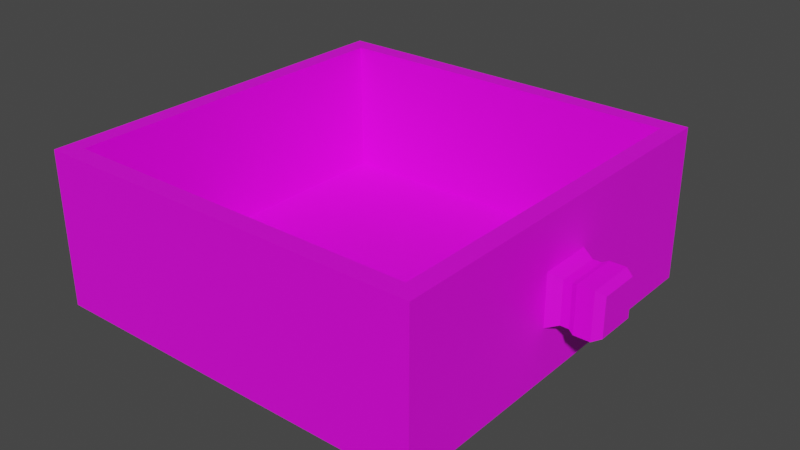 # Source: bedside_table.blend  (saved by Blender 3.6.11; exported with 4.5.12 LTS)
import bpy
from mathutils import Matrix  # noqa: F401  (used for matrix-valued properties, if any)

bpy.ops.wm.read_factory_settings(use_empty=True)
scene = bpy.context.scene
scene.name = 'Scene'

# ---- collections
col_collection = bpy.data.collections.new('Collection'); scene.collection.children.link(col_collection)

# ---- images (referenced by path relative to the original .blend; pixels are not part of the script)
import os
ASSET_DIR = os.environ.get("B2B_ASSET_DIR", "")  # directory of the original .blend (textures are referenced by path, not embedded)
HERE = os.path.dirname(os.path.abspath(__file__))  # packed textures are extracted next to this script under _unpacked/

def load_image(name, relpath, width, height, colorspace="sRGB"):
    """Load a texture the original file referenced (path relative to the .blend, or extracted next to this script)."""
    p = next((c for c in (os.path.join(HERE, relpath), os.path.join(ASSET_DIR, relpath)) if relpath and os.path.exists(c)), "")
    if p:
        img = bpy.data.images.load(p, check_existing=True)
        img.name = name
    else:  # same state as the original file: an image datablock whose file is absent (Cycles renders it pink)
        img = bpy.data.images.new(name, width, height)
        img.source = "FILE"
        img.filepath = "//" + (relpath or name)
    img.colorspace_settings.name = colorspace
    return img
img_beside_table_wood_jpg = load_image('beside_table_wood.jpg', 'beside_table_wood.jpg', 1024, 1024, 'sRGB')

# ---- materials (node trees are filled in below, after node groups)
mat_material_001 = bpy.data.materials.new('Material.001')
mat_material_001.use_transparent_shadow = False

# ---- material node trees
mat_material_001.use_nodes = True; mat_material_001.node_tree.nodes.clear()
_N = mat_material_001.node_tree.nodes; _L = mat_material_001.node_tree.links
n0 = _N.new('ShaderNodeBsdfPrincipled'); n0.name = 'Principled BSDF'; n0.location = (10, 300)
n0.distribution = 'GGX'
n0.subsurface_method = 'RANDOM_WALK_SKIN'
n0.inputs[3].default_value = 1.45
n0.inputs[27].default_value = (0.0, 0.0, 0.0, 1.0)
n0.inputs[28].default_value = 1.0
n1 = _N.new('ShaderNodeOutputMaterial'); n1.name = 'Material Output'; n1.location = (300, 300)
n2 = _N.new('ShaderNodeTexImage'); n2.name = 'Image Texture'; n2.location = (-342, 233)
n2.image = img_beside_table_wood_jpg
_L.new(n0.outputs[0], n1.inputs[0])
_L.new(n2.outputs[0], n0.inputs[0])
n1.is_active_output = True

# ---- world
world_world = bpy.data.worlds.new('World'); scene.world = world_world
world_world.use_nodes = True; world_world.node_tree.nodes.clear()
_N = world_world.node_tree.nodes; _L = world_world.node_tree.links
n0 = _N.new('ShaderNodeOutputWorld'); n0.name = 'World Output'; n0.location = (300, 300)
n1 = _N.new('ShaderNodeBackground'); n1.name = 'Background'; n1.location = (10, 300)
n1.inputs[0].default_value = (0.05088, 0.05088, 0.05088, 1.0)
_L.new(n1.outputs[0], n0.inputs[0])
n0.is_active_output = True
world_world.color = (0.05088, 0.05088, 0.05088)
world_world.use_sun_shadow = False
world_world.sun_shadow_jitter_overblur = 0.0

# ---- meshes
me_cube_001 = bpy.data.meshes.new('Cube.001')
me_cube_001.from_pydata([(-1.0, -1.0, 0.0), (-1.0, -1.0, 2.0), (-1.0, 1.0, 0.0), (-1.0, 1.0, 2.0), (1.0, -1.0, 0.0), (1.0, -1.0, 2.0), (1.0, 1.0, 0.0), (1.0, 1.0, 2.0), (-1.0, -1.0, 1.023), (-1.0, -1.0, 1.223), (-1.0, 1.0, 1.223), (-1.0, 1.0, 1.023), (1.0, 1.0, 1.223), (1.0, 1.0, 1.023), (1.0, -1.0, 1.223), (1.0, -1.0, 1.023), (-1.0, 0.8355, 0.0), (-1.0, -0.8355, 0.0), (-1.0, -0.8355, 2.0), (-1.0, 0.8355, 2.0), (1.0, -0.8355, 0.0), (1.0, 0.8355, 0.0), (1.0, 0.8355, 2.0), (1.0, -0.8355, 2.0), (1.0, 0.8355, 1.023), (1.0, -0.8355, 1.023), (1.0, 0.8355, 1.223), (1.0, -0.8355, 1.223), (-1.0, -0.8355, 1.023), (-1.0, 0.8355, 1.023), (-1.0, -0.8355, 1.223), (-1.0, 0.8355, 1.223), (-1.0, 1.0, 0.1533), (1.0, 1.0, 0.1533), (1.0, -1.0, 0.1533), (-1.0, -1.0, 0.1533), (-1.0, -0.8355, 0.1533), (-1.0, 0.8355, 0.1533), (1.0, 0.8355, 0.1533), (1.0, -0.8355, 0.1533), (-0.7377, 0.8355, 1.023), (-0.7377, -0.8355, 1.023), (-0.7377, 0.8355, 0.1533), (-0.7377, -0.8355, 0.1533), (-1.0, -1.0, 1.85), (-1.0, 1.0, 1.85), (1.0, 1.0, 1.85), (1.0, -1.0, 1.85), (1.0, 0.8355, 1.85), (1.0, -0.8355, 1.85), (-1.0, -0.8355, 1.85), (-1.0, 0.8355, 1.85), (-0.8564, 0.8355, 1.223), (-0.8564, -0.8355, 1.223), (-0.8564, 0.8355, 1.85), (-0.8564, -0.8355, 1.85), (-1.056, 0.8824, 2.057), (-1.056, 1.056, 2.057), (1.056, 1.056, 2.057), (1.056, -0.8824, 2.057), (1.056, -1.056, 2.057), (-1.056, -1.056, 2.057), (-1.056, -0.8824, 2.057), (1.056, 0.8824, 2.057), (-1.056, 0.8824, 2.143), (-1.056, 1.056, 2.143), (1.056, 1.056, 2.143), (1.056, -0.8824, 2.143), (1.056, -1.056, 2.143), (-1.056, -1.056, 2.143), (-1.056, -0.8824, 2.143), (1.056, 0.8824, 2.143), (-1.013, 0.8466, 2.199), (-1.013, 1.013, 2.199), (1.013, 1.013, 2.199), (1.013, -0.8466, 2.199), (1.013, -1.013, 2.199), (-1.013, -1.013, 2.199), (-1.013, -0.8466, 2.199), (1.013, 0.8466, 2.199)], [], [(51, 19, 3, 45), (45, 3, 7, 46), (49, 23, 5, 47), (47, 5, 1, 44), (17, 20, 4, 0), (18, 1, 61, 62), (34, 15, 8, 35), (15, 14, 9, 8), (39, 25, 15, 34), (25, 27, 14, 15), (32, 11, 13, 33), (11, 10, 12, 13), (37, 29, 11, 32), (29, 31, 10, 11), (8, 9, 30, 28), (28, 30, 31, 29), (35, 8, 28, 36), (36, 28, 29, 37), (13, 12, 26, 24), (24, 26, 27, 25), (33, 13, 24, 38), (25, 39, 43, 41), (22, 7, 58, 63), (7, 3, 57, 58), (2, 6, 21, 16), (16, 21, 20, 17), (46, 7, 22, 48), (48, 22, 23, 49), (44, 1, 18, 50), (50, 18, 19, 51), (21, 38, 39, 20), (6, 33, 38, 21), (17, 36, 37, 16), (0, 35, 36, 17), (16, 37, 32, 2), (2, 32, 33, 6), (20, 39, 34, 4), (4, 34, 35, 0), (42, 40, 41, 43), (24, 25, 41, 40), (39, 38, 42, 43), (38, 24, 40, 42), (30, 50, 51, 31), (9, 44, 50, 30), (49, 27, 53, 55), (12, 46, 48, 26), (14, 47, 44, 9), (27, 49, 47, 14), (10, 45, 46, 12), (31, 51, 45, 10), (52, 54, 55, 53), (26, 48, 54, 52), (27, 26, 52, 53), (48, 49, 55, 54), (61, 60, 68, 69), (56, 62, 70, 64), (59, 63, 71, 67), (5, 23, 59, 60), (23, 22, 63, 59), (3, 19, 56, 57), (1, 5, 60, 61), (19, 18, 62, 56), (67, 71, 79, 75), (65, 64, 72, 73), (68, 67, 75, 76), (58, 57, 65, 66), (63, 58, 66, 71), (62, 61, 69, 70), (60, 59, 67, 68), (57, 56, 64, 65), (75, 78, 77, 76), (74, 73, 72, 79), (79, 72, 78, 75), (64, 70, 78, 72), (69, 68, 76, 77), (66, 65, 73, 74), (71, 66, 74, 79), (70, 69, 77, 78)])
_uv = me_cube_001.uv_layers.new(name='UVMap')
_uv.uv.foreach_set('vector', [0.5672, 0.4385, 0.5734, 0.4385, 0.5734, 0.4766, 0.5672, 0.4766, 0.2951, 0.01301, 0.3013, 0.01301, 0.3013, 0.4766, 0.2951, 0.4766, 0.3858, 0.4385, 0.392, 0.4385, 0.392, 0.4766, 0.3858, 0.4766, 0.4765, 0.01301, 0.4827, 0.01301, 0.4827, 0.4766, 0.4765, 0.4766, 0.3674, 0.7289, 0.5141, 0.7289, 0.5141, 0.7504, 0.3674, 0.7504, 0.5734, 0.05114, 0.5734, 0.01301, 0.5758, 0.0, 0.5758, 0.04027, 0.4065, 0.01301, 0.4424, 0.01301, 0.4424, 0.4766, 0.4065, 0.4766, 0.4424, 0.01301, 0.4506, 0.01301, 0.4506, 0.4766, 0.4424, 0.4766, 0.3158, 0.4385, 0.3517, 0.4385, 0.3517, 0.4766, 0.3158, 0.4766, 0.3517, 0.4385, 0.3599, 0.4385, 0.3599, 0.4766, 0.3517, 0.4766, 0.2251, 0.01301, 0.261, 0.01301, 0.261, 0.4766, 0.2251, 0.4766, 0.261, 0.01301, 0.2692, 0.01301, 0.2692, 0.4766, 0.261, 0.4766, 0.4972, 0.4385, 0.5331, 0.4385, 0.5331, 0.4766, 0.4972, 0.4766, 0.5331, 0.4385, 0.5414, 0.4385, 0.5414, 0.4766, 0.5331, 0.4766, 0.5331, 0.01301, 0.5414, 0.01301, 0.5414, 0.05114, 0.5331, 0.05114, 0.5331, 0.05114, 0.5414, 0.05114, 0.5414, 0.4385, 0.5331, 0.4385, 0.4972, 0.01301, 0.5331, 0.01301, 0.5331, 0.05114, 0.4972, 0.05114, 0.4972, 0.05114, 0.5331, 0.05114, 0.5331, 0.4385, 0.4972, 0.4385, 0.3517, 0.01301, 0.3599, 0.01301, 0.3599, 0.05114, 0.3517, 0.05114, 0.3517, 0.05114, 0.3599, 0.05114, 0.3599, 0.4385, 0.3517, 0.4385, 0.3158, 0.01301, 0.3517, 0.01301, 0.3517, 0.05114, 0.3158, 0.05114, 0.5499, 0.8924, 0.5141, 0.8924, 0.5141, 0.4896, 0.5499, 0.4896, 0.392, 0.05114, 0.392, 0.01301, 0.3943, 0.0, 0.3943, 0.04027, 0.3013, 0.4766, 0.3013, 0.01301, 0.3036, 0.0, 0.3036, 0.4896, 0.3674, 0.4896, 0.5141, 0.4896, 0.5141, 0.5111, 0.3674, 0.5111, 0.3674, 0.5111, 0.5141, 0.5111, 0.5141, 0.7289, 0.3674, 0.7289, 0.3858, 0.01301, 0.392, 0.01301, 0.392, 0.05114, 0.3858, 0.05114, 0.3858, 0.05114, 0.392, 0.05114, 0.392, 0.4385, 0.3858, 0.4385, 0.5672, 0.01301, 0.5734, 0.01301, 0.5734, 0.05114, 0.5672, 0.05114, 0.5672, 0.05114, 0.5734, 0.05114, 0.5734, 0.4385, 0.5672, 0.4385, 0.3095, 0.05114, 0.3158, 0.05114, 0.3158, 0.4385, 0.3095, 0.4385, 0.3095, 0.01301, 0.3158, 0.01301, 0.3158, 0.05114, 0.3095, 0.05114, 0.4909, 0.05114, 0.4972, 0.05114, 0.4972, 0.4385, 0.4909, 0.4385, 0.4909, 0.01301, 0.4972, 0.01301, 0.4972, 0.05114, 0.4909, 0.05114, 0.4909, 0.4385, 0.4972, 0.4385, 0.4972, 0.4766, 0.4909, 0.4766, 0.2188, 0.01301, 0.2251, 0.01301, 0.2251, 0.4766, 0.2188, 0.4766, 0.3095, 0.4385, 0.3158, 0.4385, 0.3158, 0.4766, 0.3095, 0.4766, 0.4002, 0.01301, 0.4065, 0.01301, 0.4065, 0.4766, 0.4002, 0.4766, 0.7554, 0.7901, 0.7195, 0.7901, 0.7195, 0.4028, 0.7554, 0.4028, 0.6506, 0.0, 0.7195, 1.554e-08, 0.7195, 0.4028, 0.6506, 0.4028, 0.7195, 0.8056, 0.6506, 0.8056, 0.6506, 0.4028, 0.7195, 0.4028, 0.7195, 0.0, 0.7554, 0.0, 0.7554, 0.4028, 0.7195, 0.4028, 0.5414, 0.05114, 0.5672, 0.05114, 0.5672, 0.4385, 0.5414, 0.4385, 0.5414, 0.01301, 0.5672, 0.01301, 0.5672, 0.05114, 0.5414, 0.05114, 0.7812, 0.4303, 0.7554, 0.4303, 0.7554, 0.0, 0.7812, 1.554e-08, 0.3599, 0.01301, 0.3858, 0.01301, 0.3858, 0.05114, 0.3599, 0.05114, 0.4506, 0.01301, 0.4765, 0.01301, 0.4765, 0.4766, 0.4506, 0.4766, 0.3599, 0.4385, 0.3858, 0.4385, 0.3858, 0.4766, 0.3599, 0.4766, 0.2692, 0.01301, 0.2951, 0.01301, 0.2951, 0.4766, 0.2692, 0.4766, 0.5414, 0.4385, 0.5672, 0.4385, 0.5672, 0.4766, 0.5414, 0.4766, 0.7812, 0.8176, 0.7554, 0.8176, 0.7554, 0.4303, 0.7812, 0.4303, 0.5499, 0.4896, 0.5758, 0.4896, 0.5758, 0.9199, 0.5499, 0.9199, 0.6506, 0.8606, 0.5816, 0.8606, 0.5816, 0.4303, 0.6506, 0.4303, 0.5816, 0.0, 0.6506, 1.554e-08, 0.6506, 0.4303, 0.5816, 0.4303, 0.485, 0.4896, 0.485, 0.0, 0.4886, 0.0, 0.4886, 0.4896, 0.5758, 0.4494, 0.5758, 0.04027, 0.5793, 0.04027, 0.5793, 0.4494, 0.3943, 0.4494, 0.3943, 0.04027, 0.3979, 0.04027, 0.3979, 0.4494, 0.392, 0.4766, 0.392, 0.4385, 0.3943, 0.4494, 0.3943, 0.4896, 0.392, 0.4385, 0.392, 0.05114, 0.3943, 0.04027, 0.3943, 0.4494, 0.5734, 0.4766, 0.5734, 0.4385, 0.5758, 0.4494, 0.5758, 0.4896, 0.4827, 0.4766, 0.4827, 0.01301, 0.485, 0.0, 0.485, 0.4896, 0.5734, 0.4385, 0.5734, 0.05114, 0.5758, 0.04027, 0.5758, 0.4494, 0.3979, 0.4494, 0.3979, 0.04027, 0.4002, 0.04858, 0.4002, 0.441, 0.5793, 0.4896, 0.5793, 0.4494, 0.5816, 0.441, 0.5816, 0.4797, 0.3979, 0.4896, 0.3979, 0.4494, 0.4002, 0.441, 0.4002, 0.4797, 0.3036, 0.4896, 0.3036, 0.0, 0.3072, 0.0, 0.3072, 0.4896, 0.3943, 0.04027, 0.3943, 0.0, 0.3979, 0.0, 0.3979, 0.04027, 0.5758, 0.04027, 0.5758, 0.0, 0.5793, 0.0, 0.5793, 0.04027, 0.3943, 0.4896, 0.3943, 0.4494, 0.3979, 0.4494, 0.3979, 0.4896, 0.5758, 0.4896, 0.5758, 0.4494, 0.5793, 0.4494, 0.5793, 0.4896, 0.2188, 0.7321, 0.3674, 0.7321, 0.3674, 0.7538, 0.2188, 0.7538, 0.2188, 0.4896, 0.3674, 0.4896, 0.3674, 0.5114, 0.2188, 0.5114, 0.2188, 0.5114, 0.3674, 0.5114, 0.3674, 0.7321, 0.2188, 0.7321, 0.5793, 0.4494, 0.5793, 0.04027, 0.5816, 0.04858, 0.5816, 0.441, 0.4886, 0.4896, 0.4886, 0.0, 0.4909, 0.009943, 0.4909, 0.4797, 0.3072, 0.4896, 0.3072, 0.0, 0.3095, 0.009943, 0.3095, 0.4797, 0.3979, 0.04027, 0.3979, 0.0, 0.4002, 0.009943, 0.4002, 0.04858, 0.5793, 0.04027, 0.5793, 0.0, 0.5816, 0.009943, 0.5816, 0.04858])
me_cube_001.materials.append(mat_material_001)
me_cube_001.update()
me_plane_001 = bpy.data.meshes.new('Plane.001')
me_plane_001.from_pydata([(-1.297, -1.0, -0.1688), (0.7028, -1.0, -0.1688), (-1.297, 1.0, -0.1688), (0.7028, 1.0, -0.1688), (-1.207, 0.9097, 0.6185), (-1.207, -0.9097, 0.6185), (0.6125, -0.9097, 0.6185), (0.6125, 0.9097, 0.6185), (-1.297, 1.0, 0.6185), (-1.297, -1.0, 0.6185), (0.7028, -1.0, 0.6185), (0.7028, 1.0, 0.6185), (-1.207, 0.9097, -0.06967), (-1.207, -0.9097, -0.06967), (0.6125, -0.9097, -0.06967), (0.6125, 0.9097, -0.06967), (0.7028, 1.0, 0.09363), (0.7028, 1.0, 0.3561), (0.7028, -1.0, 0.3561), (0.7028, -1.0, 0.09363), (-1.297, -1.0, 0.09363), (-1.297, -1.0, 0.3561), (-1.297, 1.0, 0.3561), (-1.297, 1.0, 0.09363), (-1.297, 0.1377, -0.1688), (-1.297, -0.1377, -0.1688), (0.7028, -0.1377, -0.1688), (0.7028, 0.1377, -0.1688), (-1.297, 0.1377, 0.6185), (-1.297, -0.1377, 0.6185), (0.7028, -0.1377, 0.6185), (0.7028, 0.1377, 0.6185), (-1.207, 0.1252, 0.6185), (-1.207, -0.1252, 0.6185), (0.6125, -0.1252, 0.6185), (0.6125, 0.1252, 0.6185), (-1.207, 0.1252, -0.06967), (-1.207, -0.1252, -0.06967), (0.6125, -0.1252, -0.06967), (0.6125, 0.1252, -0.06967), (-1.297, -0.1377, 0.09363), (-1.297, 0.1377, 0.09363), (-1.297, -0.1377, 0.3561), (-1.297, 0.1377, 0.3561), (0.7028, 0.1377, 0.09363), (0.7028, -0.1377, 0.09363), (0.7028, 0.1377, 0.3561), (0.7028, -0.1377, 0.3561), (0.7626, 0.1111, 0.1189), (0.7626, -0.1111, 0.1189), (0.7626, 0.1111, 0.3308), (0.7626, -0.1111, 0.3308), (0.8046, 0.1111, 0.1189), (0.8046, -0.1111, 0.1189), (0.8046, 0.1111, 0.3308), (0.8046, -0.1111, 0.3308), (0.832, 0.1234, 0.1072), (0.832, -0.1234, 0.1072), (0.832, 0.1234, 0.3425), (0.832, -0.1234, 0.3425), (0.9132, 0.1234, 0.1072), (0.9132, -0.1234, 0.1072), (0.9132, 0.1234, 0.3425), (0.9132, -0.1234, 0.3425), (0.9538, 0.1019, 0.1277), (0.9538, -0.1019, 0.1277), (0.9538, 0.1019, 0.322), (0.9538, -0.1019, 0.322), (-1.297, 0.04588, -0.1688), (-1.297, -0.04588, -0.1688), (0.7028, -0.04588, -0.1688), (0.7028, 0.04588, -0.1688), (-1.297, 0.04588, 0.6185), (-1.297, -0.04588, 0.6185), (0.7028, -0.04588, 0.6185), (0.7028, 0.04588, 0.6185), (-1.207, 0.04174, 0.6185), (-1.207, -0.04174, 0.6185), (0.6125, -0.04174, 0.6185), (0.6125, 0.04174, 0.6185), (-1.207, 0.04174, -0.06967), (-1.207, -0.04174, -0.06967), (0.6125, -0.04174, -0.06967), (0.6125, 0.04174, -0.06967), (-1.297, -0.04588, 0.09363), (-1.297, 0.04588, 0.09363), (-1.297, -0.04588, 0.3561), (-1.297, 0.04588, 0.3561), (0.7028, 0.04588, 0.09363), (0.7028, -0.04588, 0.09363), (0.7028, 0.04588, 0.3561), (0.7028, -0.04588, 0.3561), (0.7626, 0.03704, 0.1189), (0.7626, -0.03704, 0.1189), (0.7626, 0.03704, 0.3308), (0.7626, -0.03704, 0.3308), (0.8046, 0.03704, 0.1189), (0.8046, -0.03704, 0.1189), (0.8046, 0.03704, 0.3308), (0.8046, -0.03704, 0.3308), (0.832, 0.04113, 0.1072), (0.832, -0.04113, 0.1072), (0.832, 0.04113, 0.3425), (0.832, -0.04113, 0.3425), (0.9132, 0.04113, 0.1072), (0.9132, -0.04113, 0.1072), (0.9132, 0.04113, 0.3425), (0.9132, -0.04113, 0.3425), (0.9538, 0.03398, 0.1277), (0.9538, -0.03398, 0.1277), (0.9538, 0.03398, 0.322), (0.9538, -0.03398, 0.322), (0.7028, 1.0, 0.1811), (0.7028, 1.0, 0.2686), (0.7028, -1.0, 0.2686), (0.7028, -1.0, 0.1811), (-1.297, -1.0, 0.1811), (-1.297, -1.0, 0.2686), (-1.297, 1.0, 0.2686), (-1.297, 1.0, 0.1811), (0.7028, -0.1377, 0.1811), (0.7028, -0.1377, 0.2686), (0.7028, 0.1377, 0.1811), (0.7028, 0.1377, 0.2686), (-1.297, 0.1377, 0.1811), (-1.297, 0.1377, 0.2686), (-1.297, -0.1377, 0.1811), (-1.297, -0.1377, 0.2686), (0.7626, -0.1111, 0.1895), (0.7626, -0.1111, 0.2601), (0.7626, 0.1111, 0.1895), (0.7626, 0.1111, 0.2601), (0.8046, -0.1111, 0.1895), (0.8046, -0.1111, 0.2601), (0.8046, 0.1111, 0.1895), (0.8046, 0.1111, 0.2601), (0.832, -0.1234, 0.1856), (0.832, -0.1234, 0.2641), (0.832, 0.1234, 0.1856), (0.832, 0.1234, 0.2641), (0.9132, -0.1234, 0.1856), (0.9132, -0.1234, 0.2641), (0.9132, 0.1234, 0.1856), (0.9132, 0.1234, 0.2641), (0.9538, -0.1019, 0.1925), (0.9538, -0.1019, 0.2572), (0.9538, 0.1019, 0.1925), (0.9538, 0.1019, 0.2572), (0.9538, -0.03398, 0.1925), (0.9538, -0.03398, 0.2572), (0.9538, 0.03398, 0.1925), (0.9538, 0.03398, 0.2572), (-1.297, 0.04588, 0.1811), (-1.297, 0.04588, 0.2686), (-1.297, -0.04588, 0.1811), (-1.297, -0.04588, 0.2686)], [], [(24, 2, 3, 27), (35, 7, 15, 39), (46, 17, 11, 31), (42, 21, 9, 29), (17, 22, 8, 11), (21, 18, 10, 9), (32, 4, 8, 28), (6, 5, 9, 10), (34, 6, 10, 30), (4, 7, 11, 8), (36, 39, 15, 12), (33, 5, 13, 37), (7, 4, 12, 15), (5, 6, 14, 13), (0, 1, 19, 20), (117, 114, 18, 21), (3, 2, 23, 16), (113, 118, 22, 17), (25, 0, 20, 40), (127, 117, 21, 42), (27, 3, 16, 44), (123, 113, 17, 46), (114, 121, 47, 18), (120, 45, 49, 128), (1, 26, 45, 19), (71, 27, 44, 88), (118, 125, 43, 22), (155, 127, 42, 86), (2, 24, 41, 23), (69, 25, 40, 84), (4, 32, 36, 12), (77, 33, 37, 81), (13, 14, 38, 37), (80, 83, 39, 36), (7, 35, 31, 11), (78, 34, 30, 74), (5, 33, 29, 9), (76, 32, 28, 72), (22, 43, 28, 8), (86, 42, 29, 73), (18, 47, 30, 10), (90, 46, 31, 75), (6, 34, 38, 14), (79, 35, 39, 83), (0, 25, 26, 1), (68, 24, 27, 71), (128, 49, 53, 132), (123, 46, 50, 131), (91, 47, 51, 95), (88, 44, 48, 92), (135, 54, 58, 139), (92, 48, 52, 96), (131, 50, 54, 135), (95, 51, 55, 99), (136, 57, 61, 140), (99, 55, 59, 103), (132, 53, 57, 136), (96, 52, 56, 100), (104, 60, 64, 108), (100, 56, 60, 104), (139, 58, 62, 143), (103, 59, 63, 107), (151, 147, 66, 110), (143, 62, 66, 147), (107, 63, 67, 111), (140, 61, 65, 144), (62, 106, 110, 66), (106, 107, 111, 110), (145, 149, 111, 67), (149, 151, 110, 111), (58, 102, 106, 62), (102, 103, 107, 106), (57, 101, 105, 61), (101, 100, 104, 105), (61, 105, 109, 65), (105, 104, 108, 109), (53, 97, 101, 57), (97, 96, 100, 101), (54, 98, 102, 58), (98, 99, 103, 102), (50, 94, 98, 54), (94, 95, 99, 98), (49, 93, 97, 53), (93, 92, 96, 97), (45, 89, 93, 49), (89, 88, 92, 93), (46, 90, 94, 50), (90, 91, 95, 94), (25, 69, 70, 26), (69, 68, 71, 70), (34, 78, 82, 38), (78, 79, 83, 82), (47, 91, 74, 30), (91, 90, 75, 74), (43, 87, 72, 28), (87, 86, 73, 72), (33, 77, 73, 29), (77, 76, 72, 73), (35, 79, 75, 31), (79, 78, 74, 75), (37, 38, 82, 81), (81, 82, 83, 80), (32, 76, 80, 36), (76, 77, 81, 80), (24, 68, 85, 41), (68, 69, 84, 85), (125, 153, 87, 43), (153, 155, 86, 87), (26, 70, 89, 45), (70, 71, 88, 89), (85, 84, 154, 152), (152, 154, 155, 153), (41, 85, 152, 124), (124, 152, 153, 125), (109, 108, 150, 148), (148, 150, 151, 149), (65, 109, 148, 144), (144, 148, 149, 145), (63, 141, 145, 67), (141, 140, 144, 145), (60, 142, 146, 64), (142, 143, 147, 146), (108, 64, 146, 150), (150, 146, 147, 151), (56, 138, 142, 60), (138, 139, 143, 142), (55, 133, 137, 59), (133, 132, 136, 137), (59, 137, 141, 63), (137, 136, 140, 141), (48, 130, 134, 52), (130, 131, 135, 134), (52, 134, 138, 56), (134, 135, 139, 138), (44, 122, 130, 48), (122, 123, 131, 130), (51, 129, 133, 55), (129, 128, 132, 133), (84, 40, 126, 154), (154, 126, 127, 155), (23, 41, 124, 119), (119, 124, 125, 118), (47, 121, 129, 51), (121, 120, 128, 129), (19, 45, 120, 115), (115, 120, 121, 114), (44, 16, 112, 122), (122, 112, 113, 123), (40, 20, 116, 126), (126, 116, 117, 127), (16, 23, 119, 112), (112, 119, 118, 113), (20, 19, 115, 116), (116, 115, 114, 117)])
_uv = me_plane_001.uv_layers.new(name='UVMap')
_uv.uv.foreach_set('vector', [0.4145, 0.3134, 0.4145, 0.551, 0.3167, 0.551, 0.3167, 0.3134, 0.6581, 0.2161, 0.6581, 0.0, 0.6918, 0.0, 0.6918, 0.2161, 0.5551, 0.3134, 0.5551, 0.551, 0.5423, 0.551, 0.5423, 0.3134, 0.5165, 0.3134, 0.5165, 0.551, 0.5037, 0.551, 0.5037, 0.3134, 0.6323, 0.0, 0.6323, 0.5496, 0.6195, 0.5496, 0.6195, 0.0, 0.5937, 0.0, 0.5937, 0.5496, 0.5809, 0.5496, 0.5809, 0.0, 0.2232, 0.31, 0.2232, 0.5261, 0.2188, 0.551, 0.2188, 0.3134, 0.3123, 0.02488, 0.2232, 0.02488, 0.2188, 0.0, 0.3167, 0.0, 0.3123, 0.241, 0.3123, 0.02488, 0.3167, 0.0, 0.3167, 0.2376, 0.2232, 0.5261, 0.3123, 0.5261, 0.3167, 0.551, 0.2188, 0.551, 0.4145, 0.2851, 0.5037, 0.2851, 0.5037, 0.5012, 0.4145, 0.5012, 0.6918, 0.2161, 0.6918, 0.0, 0.7255, 0.0, 0.7255, 0.2161, 0.7593, 0.5, 0.7593, 1.0, 0.7255, 1.0, 0.7255, 0.5, 0.7593, 0.0, 0.7593, 0.5, 0.7255, 0.5, 0.7255, 0.0, 0.6195, 0.0, 0.6195, 0.5496, 0.6066, 0.5496, 0.6066, 0.0, 0.598, 0.0, 0.598, 0.5496, 0.5937, 0.5496, 0.5937, 0.0, 0.6581, 0.0, 0.6581, 0.5496, 0.6452, 0.5496, 0.6452, 0.0, 0.6366, 0.0, 0.6366, 0.5496, 0.6323, 0.5496, 0.6323, 0.0, 0.5423, 0.3134, 0.5423, 0.551, 0.5294, 0.551, 0.5294, 0.3134, 0.5208, 0.3134, 0.5208, 0.551, 0.5165, 0.551, 0.5165, 0.3134, 0.5809, 0.3134, 0.5809, 0.551, 0.568, 0.551, 0.568, 0.3134, 0.5594, 0.3134, 0.5594, 0.551, 0.5551, 0.551, 0.5551, 0.3134, 0.5594, 0.0, 0.5594, 0.2376, 0.5551, 0.2376, 0.5551, 0.0, 0.4436, 0.5708, 0.4393, 0.5708, 0.4405, 0.5539, 0.444, 0.5539, 0.5809, 0.0, 0.5809, 0.2376, 0.568, 0.2376, 0.568, 0.0, 0.5809, 0.2881, 0.5809, 0.3134, 0.568, 0.3134, 0.568, 0.2881, 0.5208, 0.0, 0.5208, 0.2376, 0.5165, 0.2376, 0.5165, 0.0, 0.5208, 0.2881, 0.5208, 0.3134, 0.5165, 0.3134, 0.5165, 0.2881, 0.5423, 0.0, 0.5423, 0.2376, 0.5294, 0.2376, 0.5294, 0.0, 0.5423, 0.2881, 0.5423, 0.3134, 0.5294, 0.3134, 0.5294, 0.2881, 0.6918, 0.5012, 0.6918, 0.2851, 0.7255, 0.2851, 0.7255, 0.5012, 0.6918, 0.2391, 0.6918, 0.2161, 0.7255, 0.2161, 0.7255, 0.2391, 0.4145, 0.0, 0.5037, 1.847e-08, 0.5037, 0.2161, 0.4145, 0.2161, 0.4145, 0.2621, 0.5037, 0.2621, 0.5037, 0.2851, 0.4145, 0.2851, 0.3123, 0.5261, 0.3123, 0.31, 0.3167, 0.3134, 0.3167, 0.551, 0.3123, 0.264, 0.3123, 0.241, 0.3167, 0.2376, 0.3167, 0.2628, 0.2232, 0.02488, 0.2232, 0.241, 0.2188, 0.2376, 0.2188, 0.0, 0.2232, 0.287, 0.2232, 0.31, 0.2188, 0.3134, 0.2188, 0.2881, 0.5165, 0.0, 0.5165, 0.2376, 0.5037, 0.2376, 0.5037, 0.0, 0.5165, 0.2881, 0.5165, 0.3134, 0.5037, 0.3134, 0.5037, 0.2881, 0.5551, 0.0, 0.5551, 0.2376, 0.5423, 0.2376, 0.5423, 0.0, 0.5551, 0.2881, 0.5551, 0.3134, 0.5423, 0.3134, 0.5423, 0.2881, 0.6581, 0.5012, 0.6581, 0.2851, 0.6918, 0.2851, 0.6918, 0.5012, 0.6581, 0.2391, 0.6581, 0.2161, 0.6918, 0.2161, 0.6918, 0.2391, 0.4145, 0.0, 0.4145, 0.2376, 0.3167, 0.2376, 0.3167, 0.0, 0.4145, 0.2881, 0.4145, 0.3134, 0.3167, 0.3134, 0.3167, 0.2881, 0.444, 0.5539, 0.4405, 0.5539, 0.4405, 0.5424, 0.444, 0.5424, 0.4742, 0.5283, 0.4742, 0.5419, 0.4688, 0.5379, 0.4688, 0.527, 0.4269, 0.5265, 0.4269, 0.5012, 0.4299, 0.5085, 0.4299, 0.5289, 0.4145, 0.5265, 0.4145, 0.5012, 0.4176, 0.5085, 0.4176, 0.5289, 0.4652, 0.527, 0.4652, 0.5379, 0.4629, 0.5398, 0.4629, 0.5276, 0.4176, 0.5289, 0.4176, 0.5085, 0.4196, 0.5085, 0.4196, 0.5289, 0.4688, 0.527, 0.4688, 0.5379, 0.4652, 0.5379, 0.4652, 0.527, 0.4299, 0.5289, 0.4299, 0.5085, 0.432, 0.5085, 0.432, 0.5289, 0.4438, 0.5351, 0.44, 0.5351, 0.44, 0.5127, 0.4438, 0.5127, 0.432, 0.5289, 0.432, 0.5085, 0.4333, 0.5051, 0.4333, 0.5278, 0.444, 0.5424, 0.4405, 0.5424, 0.44, 0.5351, 0.4438, 0.5351, 0.4196, 0.5289, 0.4196, 0.5085, 0.4209, 0.5051, 0.4209, 0.5278, 0.4249, 0.5278, 0.4249, 0.5051, 0.4269, 0.511, 0.4269, 0.5298, 0.4209, 0.5278, 0.4209, 0.5051, 0.4249, 0.5051, 0.4249, 0.5278, 0.4629, 0.5276, 0.4629, 0.5398, 0.4558, 0.5398, 0.4558, 0.5276, 0.4333, 0.5278, 0.4333, 0.5051, 0.4373, 0.5051, 0.4373, 0.5278, 0.4805, 0.5199, 0.4805, 0.5012, 0.4837, 0.5012, 0.4837, 0.5199, 0.4558, 0.5276, 0.4558, 0.5398, 0.4522, 0.5366, 0.4522, 0.5265, 0.4373, 0.5278, 0.4373, 0.5051, 0.4393, 0.511, 0.4393, 0.5298, 0.4438, 0.5127, 0.44, 0.5127, 0.441, 0.5012, 0.4441, 0.5012, 0.4373, 0.5731, 0.4373, 0.5504, 0.4393, 0.5485, 0.4393, 0.5672, 0.4373, 0.5504, 0.4373, 0.5278, 0.4393, 0.5298, 0.4393, 0.5485, 0.4805, 0.5574, 0.4805, 0.5386, 0.4837, 0.5386, 0.4837, 0.5574, 0.4805, 0.5386, 0.4805, 0.5199, 0.4837, 0.5199, 0.4837, 0.5386, 0.4333, 0.5731, 0.4333, 0.5504, 0.4373, 0.5504, 0.4373, 0.5731, 0.4333, 0.5504, 0.4333, 0.5278, 0.4373, 0.5278, 0.4373, 0.5504, 0.4209, 0.5731, 0.4209, 0.5504, 0.4249, 0.5504, 0.4249, 0.5731, 0.4209, 0.5504, 0.4209, 0.5278, 0.4249, 0.5278, 0.4249, 0.5504, 0.4249, 0.5731, 0.4249, 0.5504, 0.4269, 0.5485, 0.4269, 0.5672, 0.4249, 0.5504, 0.4249, 0.5278, 0.4269, 0.5298, 0.4269, 0.5485, 0.4196, 0.5697, 0.4196, 0.5493, 0.4209, 0.5504, 0.4209, 0.5731, 0.4196, 0.5493, 0.4196, 0.5289, 0.4209, 0.5278, 0.4209, 0.5504, 0.432, 0.5697, 0.432, 0.5493, 0.4333, 0.5504, 0.4333, 0.5731, 0.432, 0.5493, 0.432, 0.5289, 0.4333, 0.5278, 0.4333, 0.5504, 0.4299, 0.5697, 0.4299, 0.5493, 0.432, 0.5493, 0.432, 0.5697, 0.4299, 0.5493, 0.4299, 0.5289, 0.432, 0.5289, 0.432, 0.5493, 0.4176, 0.5697, 0.4176, 0.5493, 0.4196, 0.5493, 0.4196, 0.5697, 0.4176, 0.5493, 0.4176, 0.5289, 0.4196, 0.5289, 0.4196, 0.5493, 0.4145, 0.577, 0.4145, 0.5518, 0.4176, 0.5493, 0.4176, 0.5697, 0.4145, 0.5518, 0.4145, 0.5265, 0.4176, 0.5289, 0.4176, 0.5493, 0.4269, 0.577, 0.4269, 0.5518, 0.4299, 0.5493, 0.4299, 0.5697, 0.4269, 0.5518, 0.4269, 0.5265, 0.4299, 0.5289, 0.4299, 0.5493, 0.4145, 0.2376, 0.4145, 0.2628, 0.3167, 0.2628, 0.3167, 0.2376, 0.4145, 0.2628, 0.4145, 0.2881, 0.3167, 0.2881, 0.3167, 0.2628, 0.6581, 0.2851, 0.6581, 0.2621, 0.6918, 0.2621, 0.6918, 0.2851, 0.6581, 0.2621, 0.6581, 0.2391, 0.6918, 0.2391, 0.6918, 0.2621, 0.5551, 0.2376, 0.5551, 0.2628, 0.5423, 0.2628, 0.5423, 0.2376, 0.5551, 0.2628, 0.5551, 0.2881, 0.5423, 0.2881, 0.5423, 0.2628, 0.5165, 0.2376, 0.5165, 0.2628, 0.5037, 0.2628, 0.5037, 0.2376, 0.5165, 0.2628, 0.5165, 0.2881, 0.5037, 0.2881, 0.5037, 0.2628, 0.2232, 0.241, 0.2232, 0.264, 0.2188, 0.2628, 0.2188, 0.2376, 0.2232, 0.264, 0.2232, 0.287, 0.2188, 0.2881, 0.2188, 0.2628, 0.3123, 0.31, 0.3123, 0.287, 0.3167, 0.2881, 0.3167, 0.3134, 0.3123, 0.287, 0.3123, 0.264, 0.3167, 0.2628, 0.3167, 0.2881, 0.4145, 0.2161, 0.5037, 0.2161, 0.5037, 0.2391, 0.4145, 0.2391, 0.4145, 0.2391, 0.5037, 0.2391, 0.5037, 0.2621, 0.4145, 0.2621, 0.6918, 0.2851, 0.6918, 0.2621, 0.7255, 0.2621, 0.7255, 0.2851, 0.6918, 0.2621, 0.6918, 0.2391, 0.7255, 0.2391, 0.7255, 0.2621, 0.5423, 0.2376, 0.5423, 0.2628, 0.5294, 0.2628, 0.5294, 0.2376, 0.5423, 0.2628, 0.5423, 0.2881, 0.5294, 0.2881, 0.5294, 0.2628, 0.5208, 0.2376, 0.5208, 0.2628, 0.5165, 0.2628, 0.5165, 0.2376, 0.5208, 0.2628, 0.5208, 0.2881, 0.5165, 0.2881, 0.5165, 0.2628, 0.5809, 0.2376, 0.5809, 0.2628, 0.568, 0.2628, 0.568, 0.2376, 0.5809, 0.2628, 0.5809, 0.2881, 0.568, 0.2881, 0.568, 0.2628, 0.5294, 0.2628, 0.5294, 0.2881, 0.5251, 0.2881, 0.5251, 0.2628, 0.5251, 0.2628, 0.5251, 0.2881, 0.5208, 0.2881, 0.5208, 0.2628, 0.5294, 0.2376, 0.5294, 0.2628, 0.5251, 0.2628, 0.5251, 0.2376, 0.5251, 0.2376, 0.5251, 0.2628, 0.5208, 0.2628, 0.5208, 0.2376, 0.4742, 0.5386, 0.4742, 0.5199, 0.4774, 0.5199, 0.4774, 0.5386, 0.4774, 0.5386, 0.4774, 0.5199, 0.4805, 0.5199, 0.4805, 0.5386, 0.4742, 0.5574, 0.4742, 0.5386, 0.4774, 0.5386, 0.4774, 0.5574, 0.4774, 0.5574, 0.4774, 0.5386, 0.4805, 0.5386, 0.4805, 0.5574, 0.4515, 0.5127, 0.4476, 0.5127, 0.4473, 0.5012, 0.4505, 0.5012, 0.4476, 0.5127, 0.4438, 0.5127, 0.4441, 0.5012, 0.4473, 0.5012, 0.4558, 0.5033, 0.4558, 0.5155, 0.4522, 0.5165, 0.4522, 0.5065, 0.4558, 0.5155, 0.4558, 0.5276, 0.4522, 0.5265, 0.4522, 0.5165, 0.4742, 0.5199, 0.4742, 0.5012, 0.4774, 0.5012, 0.4774, 0.5199, 0.4774, 0.5199, 0.4774, 0.5012, 0.4805, 0.5012, 0.4805, 0.5199, 0.4629, 0.5033, 0.4629, 0.5155, 0.4558, 0.5155, 0.4558, 0.5033, 0.4629, 0.5155, 0.4629, 0.5276, 0.4558, 0.5276, 0.4558, 0.5155, 0.4509, 0.5424, 0.4475, 0.5424, 0.4476, 0.5351, 0.4515, 0.5351, 0.4475, 0.5424, 0.444, 0.5424, 0.4438, 0.5351, 0.4476, 0.5351, 0.4515, 0.5351, 0.4476, 0.5351, 0.4476, 0.5127, 0.4515, 0.5127, 0.4476, 0.5351, 0.4438, 0.5351, 0.4438, 0.5127, 0.4476, 0.5127, 0.4688, 0.5051, 0.4688, 0.5161, 0.4652, 0.5161, 0.4652, 0.5051, 0.4688, 0.5161, 0.4688, 0.527, 0.4652, 0.527, 0.4652, 0.5161, 0.4652, 0.5051, 0.4652, 0.5161, 0.4629, 0.5155, 0.4629, 0.5033, 0.4652, 0.5161, 0.4652, 0.527, 0.4629, 0.5276, 0.4629, 0.5155, 0.4742, 0.5012, 0.4742, 0.5147, 0.4688, 0.5161, 0.4688, 0.5051, 0.4742, 0.5147, 0.4742, 0.5283, 0.4688, 0.527, 0.4688, 0.5161, 0.4509, 0.5539, 0.4475, 0.5539, 0.4475, 0.5424, 0.4509, 0.5424, 0.4475, 0.5539, 0.444, 0.5539, 0.444, 0.5424, 0.4475, 0.5424, 0.5294, 0.2881, 0.5294, 0.3134, 0.5251, 0.3134, 0.5251, 0.2881, 0.5251, 0.2881, 0.5251, 0.3134, 0.5208, 0.3134, 0.5208, 0.2881, 0.5294, 0.0, 0.5294, 0.2376, 0.5251, 0.2376, 0.5251, 0.0, 0.5251, 0.0, 0.5251, 0.2376, 0.5208, 0.2376, 0.5208, 0.0, 0.4522, 0.5708, 0.4479, 0.5708, 0.4475, 0.5539, 0.4509, 0.5539, 0.4479, 0.5708, 0.4436, 0.5708, 0.444, 0.5539, 0.4475, 0.5539, 0.568, 0.0, 0.568, 0.2376, 0.5637, 0.2376, 0.5637, 0.0, 0.5637, 0.0, 0.5637, 0.2376, 0.5594, 0.2376, 0.5594, 0.0, 0.568, 0.3134, 0.568, 0.551, 0.5637, 0.551, 0.5637, 0.3134, 0.5637, 0.3134, 0.5637, 0.551, 0.5594, 0.551, 0.5594, 0.3134, 0.5294, 0.3134, 0.5294, 0.551, 0.5251, 0.551, 0.5251, 0.3134, 0.5251, 0.3134, 0.5251, 0.551, 0.5208, 0.551, 0.5208, 0.3134, 0.6452, 0.0, 0.6452, 0.5496, 0.6409, 0.5496, 0.6409, 0.0, 0.6409, 0.0, 0.6409, 0.5496, 0.6366, 0.5496, 0.6366, 0.0, 0.6066, 0.0, 0.6066, 0.5496, 0.6023, 0.5496, 0.6023, 0.0, 0.6023, 0.0, 0.6023, 0.5496, 0.598, 0.5496, 0.598, 0.0])
me_plane_001.materials.append(mat_material_001)
me_plane_001.update()
me_cylinder = bpy.data.meshes.new('Cylinder')
me_cylinder.from_pydata([(-6.056, -4.827, -3.876), (-6.056, -4.827, -1.876), (-5.861, -4.846, -3.876), (-5.861, -4.846, -1.876), (-5.673, -4.903, -3.876), (-5.673, -4.903, -1.876), (-5.501, -4.995, -3.876), (-5.501, -4.995, -1.876), (-5.349, -5.12, -3.876), (-5.349, -5.12, -1.876), (-5.225, -5.271, -3.876), (-5.225, -5.271, -1.876), (-5.132, -5.444, -3.876), (-5.132, -5.444, -1.876), (-5.075, -5.632, -3.876), (-5.075, -5.632, -1.876), (-5.056, -5.827, -3.876), (-5.056, -5.827, -1.876), (-5.075, -6.022, -3.876), (-5.075, -6.022, -1.876), (-5.132, -6.21, -3.876), (-5.132, -6.21, -1.876), (-5.225, -6.383, -3.876), (-5.225, -6.383, -1.876), (-5.349, -6.534, -3.876), (-5.349, -6.534, -1.876), (-5.501, -6.658, -3.876), (-5.501, -6.658, -1.876), (-5.673, -6.751, -3.876), (-5.673, -6.751, -1.876), (-5.861, -6.808, -3.876), (-5.861, -6.808, -1.876), (-6.056, -6.827, -3.876), (-6.056, -6.827, -1.876), (-6.251, -6.808, -3.876), (-6.251, -6.808, -1.876), (-6.439, -6.751, -3.876), (-6.439, -6.751, -1.876), (-6.612, -6.658, -3.876), (-6.612, -6.658, -1.876), (-6.763, -6.534, -3.876), (-6.763, -6.534, -1.876), (-6.888, -6.383, -3.876), (-6.888, -6.383, -1.876), (-6.98, -6.21, -3.876), (-6.98, -6.21, -1.876), (-7.037, -6.022, -3.876), (-7.037, -6.022, -1.876), (-7.056, -5.827, -3.876), (-7.056, -5.827, -1.876), (-7.037, -5.632, -3.876), (-7.037, -5.632, -1.876), (-6.98, -5.444, -3.876), (-6.98, -5.444, -1.876), (-6.888, -5.271, -3.876), (-6.888, -5.271, -1.876), (-6.763, -5.12, -3.876), (-6.763, -5.12, -1.876), (-6.612, -4.995, -3.876), (-6.612, -4.995, -1.876), (-6.439, -4.903, -3.876), (-6.439, -4.903, -1.876), (-6.251, -4.846, -3.876), (-6.251, -4.846, -1.876), (6.056, -4.827, -3.876), (6.056, -4.827, -1.876), (5.861, -4.846, -3.876), (5.861, -4.846, -1.876), (5.673, -4.903, -3.876), (5.673, -4.903, -1.876), (5.501, -4.995, -3.876), (5.501, -4.995, -1.876), (5.349, -5.12, -3.876), (5.349, -5.12, -1.876), (5.225, -5.271, -3.876), (5.225, -5.271, -1.876), (5.132, -5.444, -3.876), (5.132, -5.444, -1.876), (5.075, -5.632, -3.876), (5.075, -5.632, -1.876), (5.056, -5.827, -3.876), (5.056, -5.827, -1.876), (5.075, -6.022, -3.876), (5.075, -6.022, -1.876), (5.132, -6.21, -3.876), (5.132, -6.21, -1.876), (5.225, -6.383, -3.876), (5.225, -6.383, -1.876), (5.349, -6.534, -3.876), (5.349, -6.534, -1.876), (5.501, -6.658, -3.876), (5.501, -6.658, -1.876), (5.673, -6.751, -3.876), (5.673, -6.751, -1.876), (5.861, -6.808, -3.876), (5.861, -6.808, -1.876), (6.056, -6.827, -3.876), (6.056, -6.827, -1.876), (6.251, -6.808, -3.876), (6.251, -6.808, -1.876), (6.439, -6.751, -3.876), (6.439, -6.751, -1.876), (6.612, -6.658, -3.876), (6.612, -6.658, -1.876), (6.763, -6.534, -3.876), (6.763, -6.534, -1.876), (6.888, -6.383, -3.876), (6.888, -6.383, -1.876), (6.98, -6.21, -3.876), (6.98, -6.21, -1.876), (7.037, -6.022, -3.876), (7.037, -6.022, -1.876), (7.056, -5.827, -3.876), (7.056, -5.827, -1.876), (7.037, -5.632, -3.876), (7.037, -5.632, -1.876), (6.98, -5.444, -3.876), (6.98, -5.444, -1.876), (6.888, -5.271, -3.876), (6.888, -5.271, -1.876), (6.763, -5.12, -3.876), (6.763, -5.12, -1.876), (6.612, -4.995, -3.876), (6.612, -4.995, -1.876), (6.439, -4.903, -3.876), (6.439, -4.903, -1.876), (6.251, -4.846, -3.876), (6.251, -4.846, -1.876), (-6.056, 4.827, -3.876), (-6.056, 4.827, -1.876), (-5.861, 4.846, -3.876), (-5.861, 4.846, -1.876), (-5.673, 4.903, -3.876), (-5.673, 4.903, -1.876), (-5.501, 4.995, -3.876), (-5.501, 4.995, -1.876), (-5.349, 5.12, -3.876), (-5.349, 5.12, -1.876), (-5.225, 5.271, -3.876), (-5.225, 5.271, -1.876), (-5.132, 5.444, -3.876), (-5.132, 5.444, -1.876), (-5.075, 5.632, -3.876), (-5.075, 5.632, -1.876), (-5.056, 5.827, -3.876), (-5.056, 5.827, -1.876), (-5.075, 6.022, -3.876), (-5.075, 6.022, -1.876), (-5.132, 6.21, -3.876), (-5.132, 6.21, -1.876), (-5.225, 6.383, -3.876), (-5.225, 6.383, -1.876), (-5.349, 6.534, -3.876), (-5.349, 6.534, -1.876), (-5.501, 6.658, -3.876), (-5.501, 6.658, -1.876), (-5.673, 6.751, -3.876), (-5.673, 6.751, -1.876), (-5.861, 6.808, -3.876), (-5.861, 6.808, -1.876), (-6.056, 6.827, -3.876), (-6.056, 6.827, -1.876), (-6.251, 6.808, -3.876), (-6.251, 6.808, -1.876), (-6.439, 6.751, -3.876), (-6.439, 6.751, -1.876), (-6.612, 6.658, -3.876), (-6.612, 6.658, -1.876), (-6.763, 6.534, -3.876), (-6.763, 6.534, -1.876), (-6.888, 6.383, -3.876), (-6.888, 6.383, -1.876), (-6.98, 6.21, -3.876), (-6.98, 6.21, -1.876), (-7.037, 6.022, -3.876), (-7.037, 6.022, -1.876), (-7.056, 5.827, -3.876), (-7.056, 5.827, -1.876), (-7.037, 5.632, -3.876), (-7.037, 5.632, -1.876), (-6.98, 5.444, -3.876), (-6.98, 5.444, -1.876), (-6.888, 5.271, -3.876), (-6.888, 5.271, -1.876), (-6.763, 5.12, -3.876), (-6.763, 5.12, -1.876), (-6.612, 4.995, -3.876), (-6.612, 4.995, -1.876), (-6.439, 4.903, -3.876), (-6.439, 4.903, -1.876), (-6.251, 4.846, -3.876), (-6.251, 4.846, -1.876), (6.056, 4.827, -3.876), (6.056, 4.827, -1.876), (5.861, 4.846, -3.876), (5.861, 4.846, -1.876), (5.673, 4.903, -3.876), (5.673, 4.903, -1.876), (5.501, 4.995, -3.876), (5.501, 4.995, -1.876), (5.349, 5.12, -3.876), (5.349, 5.12, -1.876), (5.225, 5.271, -3.876), (5.225, 5.271, -1.876), (5.132, 5.444, -3.876), (5.132, 5.444, -1.876), (5.075, 5.632, -3.876), (5.075, 5.632, -1.876), (5.056, 5.827, -3.876), (5.056, 5.827, -1.876), (5.075, 6.022, -3.876), (5.075, 6.022, -1.876), (5.132, 6.21, -3.876), (5.132, 6.21, -1.876), (5.225, 6.383, -3.876), (5.225, 6.383, -1.876), (5.349, 6.534, -3.876), (5.349, 6.534, -1.876), (5.501, 6.658, -3.876), (5.501, 6.658, -1.876), (5.673, 6.751, -3.876), (5.673, 6.751, -1.876), (5.861, 6.808, -3.876), (5.861, 6.808, -1.876), (6.056, 6.827, -3.876), (6.056, 6.827, -1.876), (6.251, 6.808, -3.876), (6.251, 6.808, -1.876), (6.439, 6.751, -3.876), (6.439, 6.751, -1.876), (6.612, 6.658, -3.876), (6.612, 6.658, -1.876), (6.763, 6.534, -3.876), (6.763, 6.534, -1.876), (6.888, 6.383, -3.876), (6.888, 6.383, -1.876), (6.98, 6.21, -3.876), (6.98, 6.21, -1.876), (7.037, 6.022, -3.876), (7.037, 6.022, -1.876), (7.056, 5.827, -3.876), (7.056, 5.827, -1.876), (7.037, 5.632, -3.876), (7.037, 5.632, -1.876), (6.98, 5.444, -3.876), (6.98, 5.444, -1.876), (6.888, 5.271, -3.876), (6.888, 5.271, -1.876), (6.763, 5.12, -3.876), (6.763, 5.12, -1.876), (6.612, 4.995, -3.876), (6.612, 4.995, -1.876), (6.439, 4.903, -3.876), (6.439, 4.903, -1.876), (6.251, 4.846, -3.876), (6.251, 4.846, -1.876)], [], [(0, 1, 3, 2), (2, 3, 5, 4), (4, 5, 7, 6), (6, 7, 9, 8), (8, 9, 11, 10), (10, 11, 13, 12), (12, 13, 15, 14), (14, 15, 17, 16), (16, 17, 19, 18), (18, 19, 21, 20), (20, 21, 23, 22), (22, 23, 25, 24), (24, 25, 27, 26), (26, 27, 29, 28), (28, 29, 31, 30), (30, 31, 33, 32), (32, 33, 35, 34), (34, 35, 37, 36), (36, 37, 39, 38), (38, 39, 41, 40), (40, 41, 43, 42), (42, 43, 45, 44), (44, 45, 47, 46), (46, 47, 49, 48), (48, 49, 51, 50), (50, 51, 53, 52), (52, 53, 55, 54), (54, 55, 57, 56), (56, 57, 59, 58), (58, 59, 61, 60), (3, 1, 63, 61, 59, 57, 55, 53, 51, 49, 47, 45, 43, 41, 39, 37, 35, 33, 31, 29, 27, 25, 23, 21, 19, 17, 15, 13, 11, 9, 7, 5), (60, 61, 63, 62), (62, 63, 1, 0), (0, 2, 4, 6, 8, 10, 12, 14, 16, 18, 20, 22, 24, 26, 28, 30, 32, 34, 36, 38, 40, 42, 44, 46, 48, 50, 52, 54, 56, 58, 60, 62), (64, 66, 67, 65), (66, 68, 69, 67), (68, 70, 71, 69), (70, 72, 73, 71), (72, 74, 75, 73), (74, 76, 77, 75), (76, 78, 79, 77), (78, 80, 81, 79), (80, 82, 83, 81), (82, 84, 85, 83), (84, 86, 87, 85), (86, 88, 89, 87), (88, 90, 91, 89), (90, 92, 93, 91), (92, 94, 95, 93), (94, 96, 97, 95), (96, 98, 99, 97), (98, 100, 101, 99), (100, 102, 103, 101), (102, 104, 105, 103), (104, 106, 107, 105), (106, 108, 109, 107), (108, 110, 111, 109), (110, 112, 113, 111), (112, 114, 115, 113), (114, 116, 117, 115), (116, 118, 119, 117), (118, 120, 121, 119), (120, 122, 123, 121), (122, 124, 125, 123), (67, 69, 71, 73, 75, 77, 79, 81, 83, 85, 87, 89, 91, 93, 95, 97, 99, 101, 103, 105, 107, 109, 111, 113, 115, 117, 119, 121, 123, 125, 127, 65), (124, 126, 127, 125), (126, 64, 65, 127), (64, 126, 124, 122, 120, 118, 116, 114, 112, 110, 108, 106, 104, 102, 100, 98, 96, 94, 92, 90, 88, 86, 84, 82, 80, 78, 76, 74, 72, 70, 68, 66), (128, 130, 131, 129), (130, 132, 133, 131), (132, 134, 135, 133), (134, 136, 137, 135), (136, 138, 139, 137), (138, 140, 141, 139), (140, 142, 143, 141), (142, 144, 145, 143), (144, 146, 147, 145), (146, 148, 149, 147), (148, 150, 151, 149), (150, 152, 153, 151), (152, 154, 155, 153), (154, 156, 157, 155), (156, 158, 159, 157), (158, 160, 161, 159), (160, 162, 163, 161), (162, 164, 165, 163), (164, 166, 167, 165), (166, 168, 169, 167), (168, 170, 171, 169), (170, 172, 173, 171), (172, 174, 175, 173), (174, 176, 177, 175), (176, 178, 179, 177), (178, 180, 181, 179), (180, 182, 183, 181), (182, 184, 185, 183), (184, 186, 187, 185), (186, 188, 189, 187), (131, 133, 135, 137, 139, 141, 143, 145, 147, 149, 151, 153, 155, 157, 159, 161, 163, 165, 167, 169, 171, 173, 175, 177, 179, 181, 183, 185, 187, 189, 191, 129), (188, 190, 191, 189), (190, 128, 129, 191), (128, 190, 188, 186, 184, 182, 180, 178, 176, 174, 172, 170, 168, 166, 164, 162, 160, 158, 156, 154, 152, 150, 148, 146, 144, 142, 140, 138, 136, 134, 132, 130), (192, 193, 195, 194), (194, 195, 197, 196), (196, 197, 199, 198), (198, 199, 201, 200), (200, 201, 203, 202), (202, 203, 205, 204), (204, 205, 207, 206), (206, 207, 209, 208), (208, 209, 211, 210), (210, 211, 213, 212), (212, 213, 215, 214), (214, 215, 217, 216), (216, 217, 219, 218), (218, 219, 221, 220), (220, 221, 223, 222), (222, 223, 225, 224), (224, 225, 227, 226), (226, 227, 229, 228), (228, 229, 231, 230), (230, 231, 233, 232), (232, 233, 235, 234), (234, 235, 237, 236), (236, 237, 239, 238), (238, 239, 241, 240), (240, 241, 243, 242), (242, 243, 245, 244), (244, 245, 247, 246), (246, 247, 249, 248), (248, 249, 251, 250), (250, 251, 253, 252), (195, 193, 255, 253, 251, 249, 247, 245, 243, 241, 239, 237, 235, 233, 231, 229, 227, 225, 223, 221, 219, 217, 215, 213, 211, 209, 207, 205, 203, 201, 199, 197), (252, 253, 255, 254), (254, 255, 193, 192), (192, 194, 196, 198, 200, 202, 204, 206, 208, 210, 212, 214, 216, 218, 220, 222, 224, 226, 228, 230, 232, 234, 236, 238, 240, 242, 244, 246, 248, 250, 252, 254)])
_uv = me_cylinder.uv_layers.new(name='UVMap')
_uv.uv.foreach_set('vector', [1.0, 0.5, 1.0, 1.0, 0.9688, 1.0, 0.9688, 0.5, 0.9688, 0.5, 0.9688, 1.0, 0.9375, 1.0, 0.9375, 0.5, 0.9375, 0.5, 0.9375, 1.0, 0.9062, 1.0, 0.9062, 0.5, 0.9062, 0.5, 0.9062, 1.0, 0.875, 1.0, 0.875, 0.5, 0.875, 0.5, 0.875, 1.0, 0.8438, 1.0, 0.8438, 0.5, 0.8438, 0.5, 0.8438, 1.0, 0.8125, 1.0, 0.8125, 0.5, 0.8125, 0.5, 0.8125, 1.0, 0.7812, 1.0, 0.7812, 0.5, 0.7812, 0.5, 0.7812, 1.0, 0.75, 1.0, 0.75, 0.5, 0.75, 0.5, 0.75, 1.0, 0.7188, 1.0, 0.7188, 0.5, 0.7188, 0.5, 0.7188, 1.0, 0.6875, 1.0, 0.6875, 0.5, 0.6875, 0.5, 0.6875, 1.0, 0.6562, 1.0, 0.6562, 0.5, 0.6562, 0.5, 0.6562, 1.0, 0.625, 1.0, 0.625, 0.5, 0.625, 0.5, 0.625, 1.0, 0.5938, 1.0, 0.5938, 0.5, 0.5938, 0.5, 0.5938, 1.0, 0.5625, 1.0, 0.5625, 0.5, 0.5625, 0.5, 0.5625, 1.0, 0.5312, 1.0, 0.5312, 0.5, 0.5312, 0.5, 0.5312, 1.0, 0.5, 1.0, 0.5, 0.5, 0.5, 0.5, 0.5, 1.0, 0.4688, 1.0, 0.4688, 0.5, 0.4688, 0.5, 0.4688, 1.0, 0.4375, 1.0, 0.4375, 0.5, 0.4375, 0.5, 0.4375, 1.0, 0.4062, 1.0, 0.4062, 0.5, 0.4062, 0.5, 0.4062, 1.0, 0.375, 1.0, 0.375, 0.5, 0.375, 0.5, 0.375, 1.0, 0.3438, 1.0, 0.3438, 0.5, 0.3438, 0.5, 0.3438, 1.0, 0.3125, 1.0, 0.3125, 0.5, 0.3125, 0.5, 0.3125, 1.0, 0.2812, 1.0, 0.2812, 0.5, 0.2812, 0.5, 0.2812, 1.0, 0.25, 1.0, 0.25, 0.5, 0.25, 0.5, 0.25, 1.0, 0.2188, 1.0, 0.2188, 0.5, 0.2188, 0.5, 0.2188, 1.0, 0.1875, 1.0, 0.1875, 0.5, 0.1875, 0.5, 0.1875, 1.0, 0.1562, 1.0, 0.1562, 0.5, 0.1562, 0.5, 0.1562, 1.0, 0.125, 1.0, 0.125, 0.5, 0.125, 0.5, 0.125, 1.0, 0.09375, 1.0, 0.09375, 0.5, 0.09375, 0.5, 0.09375, 1.0, 0.0625, 1.0, 0.0625, 0.5, 0.2968, 0.4854, 0.25, 0.49, 0.2032, 0.4854, 0.1582, 0.4717, 0.1167, 0.4496, 0.08029, 0.4197, 0.05045, 0.3833, 0.02827, 0.3418, 0.01461, 0.2968, 0.01, 0.25, 0.01461, 0.2032, 0.02827, 0.1582, 0.05045, 0.1167, 0.08029, 0.08029, 0.1167, 0.05045, 0.1582, 0.02827, 0.2032, 0.01461, 0.25, 0.01, 0.2968, 0.01461, 0.3418, 0.02827, 0.3833, 0.05045, 0.4197, 0.08029, 0.4496, 0.1167, 0.4717, 0.1582, 0.4854, 0.2032, 0.49, 0.25, 0.4854, 0.2968, 0.4717, 0.3418, 0.4496, 0.3833, 0.4197, 0.4197, 0.3833, 0.4496, 0.3418, 0.4717, 0.0625, 0.5, 0.0625, 1.0, 0.03125, 1.0, 0.03125, 0.5, 0.03125, 0.5, 0.03125, 1.0, 0.0, 1.0, 0.0, 0.5, 0.75, 0.49, 0.7968, 0.4854, 0.8418, 0.4717, 0.8833, 0.4496, 0.9197, 0.4197, 0.9496, 0.3833, 0.9717, 0.3418, 0.9854, 0.2968, 0.99, 0.25, 0.9854, 0.2032, 0.9717, 0.1582, 0.9496, 0.1167, 0.9197, 0.08029, 0.8833, 0.05045, 0.8418, 0.02827, 0.7968, 0.01461, 0.75, 0.01, 0.7032, 0.01461, 0.6582, 0.02827, 0.6167, 0.05045, 0.5803, 0.08029, 0.5504, 0.1167, 0.5283, 0.1582, 0.5146, 0.2032, 0.51, 0.25, 0.5146, 0.2968, 0.5283, 0.3418, 0.5504, 0.3833, 0.5803, 0.4197, 0.6167, 0.4496, 0.6582, 0.4717, 0.7032, 0.4854, 1.0, 0.5, 0.9688, 0.5, 0.9688, 1.0, 1.0, 1.0, 0.9688, 0.5, 0.9375, 0.5, 0.9375, 1.0, 0.9688, 1.0, 0.9375, 0.5, 0.9062, 0.5, 0.9062, 1.0, 0.9375, 1.0, 0.9062, 0.5, 0.875, 0.5, 0.875, 1.0, 0.9062, 1.0, 0.875, 0.5, 0.8438, 0.5, 0.8438, 1.0, 0.875, 1.0, 0.8438, 0.5, 0.8125, 0.5, 0.8125, 1.0, 0.8438, 1.0, 0.8125, 0.5, 0.7812, 0.5, 0.7812, 1.0, 0.8125, 1.0, 0.7812, 0.5, 0.75, 0.5, 0.75, 1.0, 0.7812, 1.0, 0.75, 0.5, 0.7188, 0.5, 0.7188, 1.0, 0.75, 1.0, 0.7188, 0.5, 0.6875, 0.5, 0.6875, 1.0, 0.7188, 1.0, 0.6875, 0.5, 0.6562, 0.5, 0.6562, 1.0, 0.6875, 1.0, 0.6562, 0.5, 0.625, 0.5, 0.625, 1.0, 0.6562, 1.0, 0.625, 0.5, 0.5938, 0.5, 0.5938, 1.0, 0.625, 1.0, 0.5938, 0.5, 0.5625, 0.5, 0.5625, 1.0, 0.5938, 1.0, 0.5625, 0.5, 0.5312, 0.5, 0.5312, 1.0, 0.5625, 1.0, 0.5312, 0.5, 0.5, 0.5, 0.5, 1.0, 0.5312, 1.0, 0.5, 0.5, 0.4688, 0.5, 0.4688, 1.0, 0.5, 1.0, 0.4688, 0.5, 0.4375, 0.5, 0.4375, 1.0, 0.4688, 1.0, 0.4375, 0.5, 0.4062, 0.5, 0.4062, 1.0, 0.4375, 1.0, 0.4062, 0.5, 0.375, 0.5, 0.375, 1.0, 0.4062, 1.0, 0.375, 0.5, 0.3438, 0.5, 0.3438, 1.0, 0.375, 1.0, 0.3438, 0.5, 0.3125, 0.5, 0.3125, 1.0, 0.3438, 1.0, 0.3125, 0.5, 0.2812, 0.5, 0.2812, 1.0, 0.3125, 1.0, 0.2812, 0.5, 0.25, 0.5, 0.25, 1.0, 0.2812, 1.0, 0.25, 0.5, 0.2188, 0.5, 0.2188, 1.0, 0.25, 1.0, 0.2188, 0.5, 0.1875, 0.5, 0.1875, 1.0, 0.2188, 1.0, 0.1875, 0.5, 0.1562, 0.5, 0.1562, 1.0, 0.1875, 1.0, 0.1562, 0.5, 0.125, 0.5, 0.125, 1.0, 0.1562, 1.0, 0.125, 0.5, 0.09375, 0.5, 0.09375, 1.0, 0.125, 1.0, 0.09375, 0.5, 0.0625, 0.5, 0.0625, 1.0, 0.09375, 1.0, 0.2968, 0.4854, 0.3418, 0.4717, 0.3833, 0.4496, 0.4197, 0.4197, 0.4496, 0.3833, 0.4717, 0.3418, 0.4854, 0.2968, 0.49, 0.25, 0.4854, 0.2032, 0.4717, 0.1582, 0.4496, 0.1167, 0.4197, 0.08029, 0.3833, 0.05045, 0.3418, 0.02827, 0.2968, 0.01461, 0.25, 0.01, 0.2032, 0.01461, 0.1582, 0.02827, 0.1167, 0.05045, 0.08029, 0.08029, 0.05045, 0.1167, 0.02827, 0.1582, 0.01461, 0.2032, 0.01, 0.25, 0.01461, 0.2968, 0.02827, 0.3418, 0.05045, 0.3833, 0.08029, 0.4197, 0.1167, 0.4496, 0.1582, 0.4717, 0.2032, 0.4854, 0.25, 0.49, 0.0625, 0.5, 0.03125, 0.5, 0.03125, 1.0, 0.0625, 1.0, 0.03125, 0.5, 0.0, 0.5, 0.0, 1.0, 0.03125, 1.0, 0.75, 0.49, 0.7032, 0.4854, 0.6582, 0.4717, 0.6167, 0.4496, 0.5803, 0.4197, 0.5504, 0.3833, 0.5283, 0.3418, 0.5146, 0.2968, 0.51, 0.25, 0.5146, 0.2032, 0.5283, 0.1582, 0.5504, 0.1167, 0.5803, 0.08029, 0.6167, 0.05045, 0.6582, 0.02827, 0.7032, 0.01461, 0.75, 0.01, 0.7968, 0.01461, 0.8418, 0.02827, 0.8833, 0.05045, 0.9197, 0.08029, 0.9496, 0.1167, 0.9717, 0.1582, 0.9854, 0.2032, 0.99, 0.25, 0.9854, 0.2968, 0.9717, 0.3418, 0.9496, 0.3833, 0.9197, 0.4197, 0.8833, 0.4496, 0.8418, 0.4717, 0.7968, 0.4854, 1.0, 0.5, 0.9688, 0.5, 0.9688, 1.0, 1.0, 1.0, 0.9688, 0.5, 0.9375, 0.5, 0.9375, 1.0, 0.9688, 1.0, 0.9375, 0.5, 0.9062, 0.5, 0.9062, 1.0, 0.9375, 1.0, 0.9062, 0.5, 0.875, 0.5, 0.875, 1.0, 0.9062, 1.0, 0.875, 0.5, 0.8438, 0.5, 0.8438, 1.0, 0.875, 1.0, 0.8438, 0.5, 0.8125, 0.5, 0.8125, 1.0, 0.8438, 1.0, 0.8125, 0.5, 0.7812, 0.5, 0.7812, 1.0, 0.8125, 1.0, 0.7812, 0.5, 0.75, 0.5, 0.75, 1.0, 0.7812, 1.0, 0.75, 0.5, 0.7188, 0.5, 0.7188, 1.0, 0.75, 1.0, 0.7188, 0.5, 0.6875, 0.5, 0.6875, 1.0, 0.7188, 1.0, 0.6875, 0.5, 0.6562, 0.5, 0.6562, 1.0, 0.6875, 1.0, 0.6562, 0.5, 0.625, 0.5, 0.625, 1.0, 0.6562, 1.0, 0.625, 0.5, 0.5938, 0.5, 0.5938, 1.0, 0.625, 1.0, 0.5938, 0.5, 0.5625, 0.5, 0.5625, 1.0, 0.5938, 1.0, 0.5625, 0.5, 0.5312, 0.5, 0.5312, 1.0, 0.5625, 1.0, 0.5312, 0.5, 0.5, 0.5, 0.5, 1.0, 0.5312, 1.0, 0.5, 0.5, 0.4688, 0.5, 0.4688, 1.0, 0.5, 1.0, 0.4688, 0.5, 0.4375, 0.5, 0.4375, 1.0, 0.4688, 1.0, 0.4375, 0.5, 0.4062, 0.5, 0.4062, 1.0, 0.4375, 1.0, 0.4062, 0.5, 0.375, 0.5, 0.375, 1.0, 0.4062, 1.0, 0.375, 0.5, 0.3438, 0.5, 0.3438, 1.0, 0.375, 1.0, 0.3438, 0.5, 0.3125, 0.5, 0.3125, 1.0, 0.3438, 1.0, 0.3125, 0.5, 0.2812, 0.5, 0.2812, 1.0, 0.3125, 1.0, 0.2812, 0.5, 0.25, 0.5, 0.25, 1.0, 0.2812, 1.0, 0.25, 0.5, 0.2188, 0.5, 0.2188, 1.0, 0.25, 1.0, 0.2188, 0.5, 0.1875, 0.5, 0.1875, 1.0, 0.2188, 1.0, 0.1875, 0.5, 0.1562, 0.5, 0.1562, 1.0, 0.1875, 1.0, 0.1562, 0.5, 0.125, 0.5, 0.125, 1.0, 0.1562, 1.0, 0.125, 0.5, 0.09375, 0.5, 0.09375, 1.0, 0.125, 1.0, 0.09375, 0.5, 0.0625, 0.5, 0.0625, 1.0, 0.09375, 1.0, 0.2968, 0.4854, 0.3418, 0.4717, 0.3833, 0.4496, 0.4197, 0.4197, 0.4496, 0.3833, 0.4717, 0.3418, 0.4854, 0.2968, 0.49, 0.25, 0.4854, 0.2032, 0.4717, 0.1582, 0.4496, 0.1167, 0.4197, 0.08029, 0.3833, 0.05045, 0.3418, 0.02827, 0.2968, 0.01461, 0.25, 0.01, 0.2032, 0.01461, 0.1582, 0.02827, 0.1167, 0.05045, 0.08029, 0.08029, 0.05045, 0.1167, 0.02827, 0.1582, 0.01461, 0.2032, 0.01, 0.25, 0.01461, 0.2968, 0.02827, 0.3418, 0.05045, 0.3833, 0.08029, 0.4197, 0.1167, 0.4496, 0.1582, 0.4717, 0.2032, 0.4854, 0.25, 0.49, 0.0625, 0.5, 0.03125, 0.5, 0.03125, 1.0, 0.0625, 1.0, 0.03125, 0.5, 0.0, 0.5, 0.0, 1.0, 0.03125, 1.0, 0.75, 0.49, 0.7032, 0.4854, 0.6582, 0.4717, 0.6167, 0.4496, 0.5803, 0.4197, 0.5504, 0.3833, 0.5283, 0.3418, 0.5146, 0.2968, 0.51, 0.25, 0.5146, 0.2032, 0.5283, 0.1582, 0.5504, 0.1167, 0.5803, 0.08029, 0.6167, 0.05045, 0.6582, 0.02827, 0.7032, 0.01461, 0.75, 0.01, 0.7968, 0.01461, 0.8418, 0.02827, 0.8833, 0.05045, 0.9197, 0.08029, 0.9496, 0.1167, 0.9717, 0.1582, 0.9854, 0.2032, 0.99, 0.25, 0.9854, 0.2968, 0.9717, 0.3418, 0.9496, 0.3833, 0.9197, 0.4197, 0.8833, 0.4496, 0.8418, 0.4717, 0.7968, 0.4854, 1.0, 0.5, 1.0, 1.0, 0.9688, 1.0, 0.9688, 0.5, 0.9688, 0.5, 0.9688, 1.0, 0.9375, 1.0, 0.9375, 0.5, 0.9375, 0.5, 0.9375, 1.0, 0.9062, 1.0, 0.9062, 0.5, 0.9062, 0.5, 0.9062, 1.0, 0.875, 1.0, 0.875, 0.5, 0.875, 0.5, 0.875, 1.0, 0.8438, 1.0, 0.8438, 0.5, 0.8438, 0.5, 0.8438, 1.0, 0.8125, 1.0, 0.8125, 0.5, 0.8125, 0.5, 0.8125, 1.0, 0.7812, 1.0, 0.7812, 0.5, 0.7812, 0.5, 0.7812, 1.0, 0.75, 1.0, 0.75, 0.5, 0.75, 0.5, 0.75, 1.0, 0.7188, 1.0, 0.7188, 0.5, 0.7188, 0.5, 0.7188, 1.0, 0.6875, 1.0, 0.6875, 0.5, 0.6875, 0.5, 0.6875, 1.0, 0.6562, 1.0, 0.6562, 0.5, 0.6562, 0.5, 0.6562, 1.0, 0.625, 1.0, 0.625, 0.5, 0.625, 0.5, 0.625, 1.0, 0.5938, 1.0, 0.5938, 0.5, 0.5938, 0.5, 0.5938, 1.0, 0.5625, 1.0, 0.5625, 0.5, 0.5625, 0.5, 0.5625, 1.0, 0.5312, 1.0, 0.5312, 0.5, 0.5312, 0.5, 0.5312, 1.0, 0.5, 1.0, 0.5, 0.5, 0.5, 0.5, 0.5, 1.0, 0.4688, 1.0, 0.4688, 0.5, 0.4688, 0.5, 0.4688, 1.0, 0.4375, 1.0, 0.4375, 0.5, 0.4375, 0.5, 0.4375, 1.0, 0.4062, 1.0, 0.4062, 0.5, 0.4062, 0.5, 0.4062, 1.0, 0.375, 1.0, 0.375, 0.5, 0.375, 0.5, 0.375, 1.0, 0.3438, 1.0, 0.3438, 0.5, 0.3438, 0.5, 0.3438, 1.0, 0.3125, 1.0, 0.3125, 0.5, 0.3125, 0.5, 0.3125, 1.0, 0.2812, 1.0, 0.2812, 0.5, 0.2812, 0.5, 0.2812, 1.0, 0.25, 1.0, 0.25, 0.5, 0.25, 0.5, 0.25, 1.0, 0.2188, 1.0, 0.2188, 0.5, 0.2188, 0.5, 0.2188, 1.0, 0.1875, 1.0, 0.1875, 0.5, 0.1875, 0.5, 0.1875, 1.0, 0.1562, 1.0, 0.1562, 0.5, 0.1562, 0.5, 0.1562, 1.0, 0.125, 1.0, 0.125, 0.5, 0.125, 0.5, 0.125, 1.0, 0.09375, 1.0, 0.09375, 0.5, 0.09375, 0.5, 0.09375, 1.0, 0.0625, 1.0, 0.0625, 0.5, 0.2968, 0.4854, 0.25, 0.49, 0.2032, 0.4854, 0.1582, 0.4717, 0.1167, 0.4496, 0.08029, 0.4197, 0.05045, 0.3833, 0.02827, 0.3418, 0.01461, 0.2968, 0.01, 0.25, 0.01461, 0.2032, 0.02827, 0.1582, 0.05045, 0.1167, 0.08029, 0.08029, 0.1167, 0.05045, 0.1582, 0.02827, 0.2032, 0.01461, 0.25, 0.01, 0.2968, 0.01461, 0.3418, 0.02827, 0.3833, 0.05045, 0.4197, 0.08029, 0.4496, 0.1167, 0.4717, 0.1582, 0.4854, 0.2032, 0.49, 0.25, 0.4854, 0.2968, 0.4717, 0.3418, 0.4496, 0.3833, 0.4197, 0.4197, 0.3833, 0.4496, 0.3418, 0.4717, 0.0625, 0.5, 0.0625, 1.0, 0.03125, 1.0, 0.03125, 0.5, 0.03125, 0.5, 0.03125, 1.0, 0.0, 1.0, 0.0, 0.5, 0.75, 0.49, 0.7968, 0.4854, 0.8418, 0.4717, 0.8833, 0.4496, 0.9197, 0.4197, 0.9496, 0.3833, 0.9717, 0.3418, 0.9854, 0.2968, 0.99, 0.25, 0.9854, 0.2032, 0.9717, 0.1582, 0.9496, 0.1167, 0.9197, 0.08029, 0.8833, 0.05045, 0.8418, 0.02827, 0.7968, 0.01461, 0.75, 0.01, 0.7032, 0.01461, 0.6582, 0.02827, 0.6167, 0.05045, 0.5803, 0.08029, 0.5504, 0.1167, 0.5283, 0.1582, 0.5146, 0.2032, 0.51, 0.25, 0.5146, 0.2968, 0.5283, 0.3418, 0.5504, 0.3833, 0.5803, 0.4197, 0.6167, 0.4496, 0.6582, 0.4717, 0.7032, 0.4854])
me_cylinder.materials.append(mat_material_001)
me_cylinder.update()

# ---- objects
ob_cube = bpy.data.objects.new('Cube', me_cube_001)
ob_plane_001 = bpy.data.objects.new('Plane.001', me_plane_001)
ob_cylinder = bpy.data.objects.new('Cylinder', me_cylinder)

# ---- transforms, parenting, visibility, modifiers, constraints
ob_cube.location = (0.03902, 0.0, 0.2542)
ob_cube.scale = (0.7001, 0.7054, 0.7458)
ob_cube.hide_render = True
ob_plane_001.location = (0.3347, 0.0, 1.275)
ob_plane_001.scale = (0.5662, 0.5662, 0.5662)
ob_cylinder.location = (0.03902, 5.96e-08, 0.4454)
ob_cylinder.scale = (0.08838, 0.08838, 0.08838)
ob_cylinder.hide_render = True

# ---- collection membership
col_collection.objects.link(ob_cube)
col_collection.objects.link(ob_plane_001)
col_collection.objects.link(ob_cylinder)

# ---- scene / render settings (as saved in the file)
scene.frame_start = 1; scene.frame_end = 250; scene.frame_set(1)
scene.render.engine = 'BLENDER_EEVEE_NEXT'
scene.cycles.sampling_pattern = 'TABULATED_SOBOL'
scene.view_settings.view_transform = 'Filmic'
bpy.context.view_layer.update()

# ---- added for rendering (the .blend has no active camera and no usable light): camera, sun
cam_auto = bpy.data.cameras.new('AutoCamera')
cam_auto.lens = 50.0
cam_auto.sensor_width = 36.0
cam_auto.clip_end = 1000.0
ob_auto_camera = bpy.data.objects.new('AutoCamera', cam_auto)
scene.collection.objects.link(ob_auto_camera)
ob_auto_camera.location = (1.86803, -1.95665, 2.70687)
ob_auto_camera.rotation_euler = (1.09748, -7.21219e-08, 0.694738)
scene.camera = ob_auto_camera
light_auto_sun = bpy.data.lights.new('AutoSun', 'SUN')
light_auto_sun.energy = 3.0
light_auto_sun.angle = 0.0523599
ob_auto_sun = bpy.data.objects.new('AutoSun', light_auto_sun)
scene.collection.objects.link(ob_auto_sun)
ob_auto_sun.rotation_euler = (0.872665, 0.174533, 0.523599)
bpy.context.view_layer.update()
